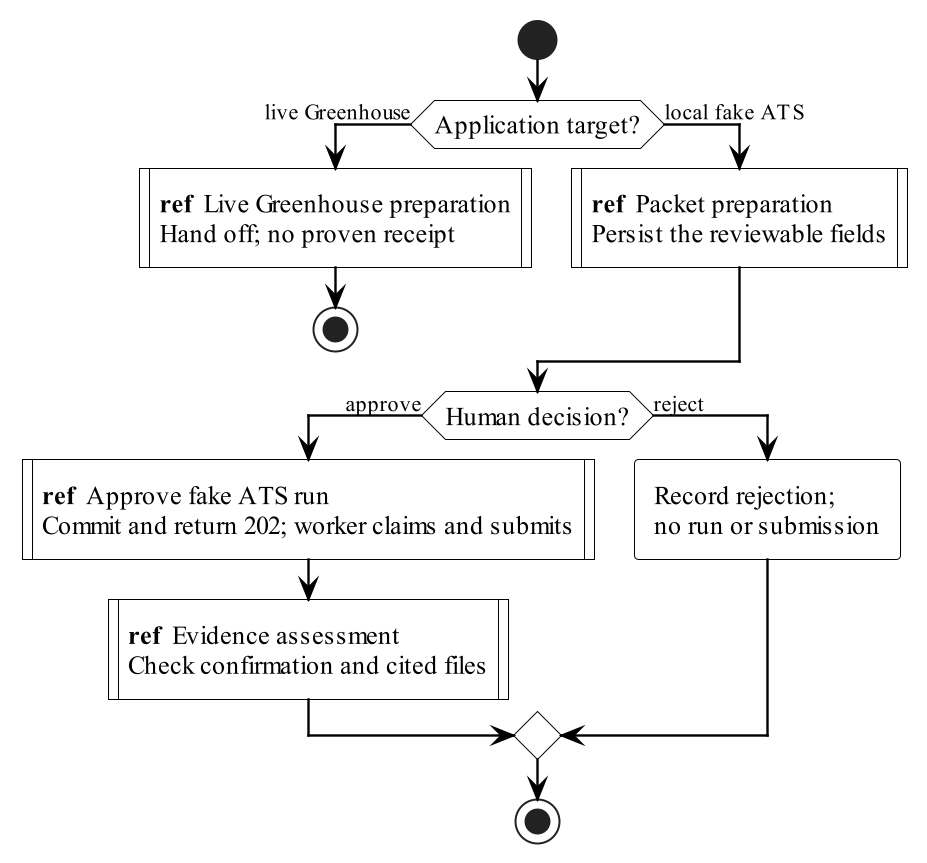

The diagram above was rendered by PlantUML. Its source (embedded in the PNG):
@startuml interaction-overview
!include _theme.puml
' Call-style action nodes reference the named interactions; the two targets are not interchangeable.
start
if (Application target?) then (live Greenhouse)
  :<b>ref</b>  Live Greenhouse preparation\nHand off; no proven receipt|
  stop
else (local fake ATS)
  :<b>ref</b>  Packet preparation\nPersist the reviewable fields|
endif
if (Human decision?) then (approve)
  :<b>ref</b>  Approve fake ATS run\nCommit and return 202; worker claims and submits|
  :<b>ref</b>  Evidence assessment\nCheck confirmation and cited files|
else (reject)
  :Record rejection;\nno run or submission;
endif
stop
@enduml